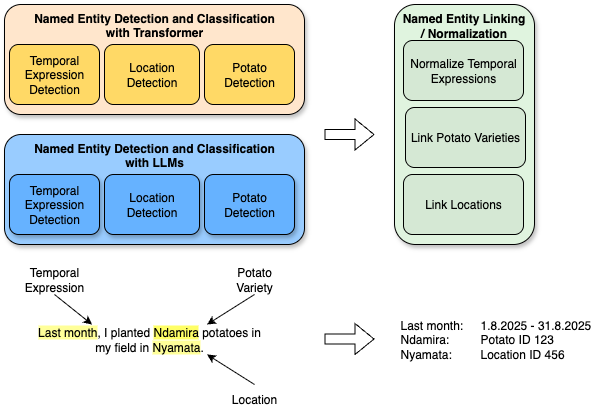

The diagram above was exported from draw.io. Its source (the exported page's mxGraphModel, read from the mxfile embedded in the PNG):
<mxGraphModel dx="2066" dy="1037" grid="1" gridSize="10" guides="1" tooltips="1" connect="1" arrows="1" fold="1" page="1" pageScale="1" pageWidth="827" pageHeight="1169" math="0" shadow="0">
  <root>
    <mxCell id="0" />
    <mxCell id="1" parent="0" />
    <mxCell id="wlkbPJD26bLJeZX_9bzR-29" value="" style="rounded=1;whiteSpace=wrap;html=1;shadow=1;fillColor=#E0F4DF;" vertex="1" parent="1">
      <mxGeometry x="420" y="160" width="140" height="240" as="geometry" />
    </mxCell>
    <mxCell id="wlkbPJD26bLJeZX_9bzR-2" value="Named Entity Detection and Classification&lt;div&gt;with Transformer&lt;/div&gt;" style="rounded=1;whiteSpace=wrap;html=1;shadow=1;fillColor=#FFE6CC;verticalAlign=top;fontStyle=1" vertex="1" parent="1">
      <mxGeometry x="30" y="160" width="300" height="110" as="geometry" />
    </mxCell>
    <mxCell id="wlkbPJD26bLJeZX_9bzR-7" value="Temporal Expression Detection" style="rounded=1;whiteSpace=wrap;html=1;fillColor=#FFD966;" vertex="1" parent="1">
      <mxGeometry x="35" y="200" width="90" height="60" as="geometry" />
    </mxCell>
    <mxCell id="wlkbPJD26bLJeZX_9bzR-8" value="Location Detection" style="rounded=1;whiteSpace=wrap;html=1;fillColor=#FFD966;" vertex="1" parent="1">
      <mxGeometry x="130" y="200" width="95" height="60" as="geometry" />
    </mxCell>
    <mxCell id="wlkbPJD26bLJeZX_9bzR-9" value="Potato Detection" style="rounded=1;whiteSpace=wrap;html=1;fillColor=#FFD966;" vertex="1" parent="1">
      <mxGeometry x="230" y="200" width="90" height="60" as="geometry" />
    </mxCell>
    <mxCell id="wlkbPJD26bLJeZX_9bzR-14" value="Named Entity Detection and Classification&lt;div&gt;with LLMs&lt;/div&gt;" style="rounded=1;whiteSpace=wrap;html=1;shadow=1;fillColor=#99CCFF;verticalAlign=top;fontStyle=1" vertex="1" parent="1">
      <mxGeometry x="30" y="290" width="300" height="110" as="geometry" />
    </mxCell>
    <mxCell id="wlkbPJD26bLJeZX_9bzR-15" value="Temporal Expression Detection" style="rounded=1;whiteSpace=wrap;html=1;fillColor=#66B2FF;shadow=1;" vertex="1" parent="1">
      <mxGeometry x="35" y="330" width="90" height="60" as="geometry" />
    </mxCell>
    <mxCell id="wlkbPJD26bLJeZX_9bzR-16" value="Location Detection" style="rounded=1;whiteSpace=wrap;html=1;fillColor=#66B2FF;shadow=1;" vertex="1" parent="1">
      <mxGeometry x="130" y="330" width="95" height="60" as="geometry" />
    </mxCell>
    <mxCell id="wlkbPJD26bLJeZX_9bzR-17" value="Potato Detection" style="rounded=1;whiteSpace=wrap;html=1;fillColor=#66B2FF;shadow=1;" vertex="1" parent="1">
      <mxGeometry x="230" y="330" width="90" height="60" as="geometry" />
    </mxCell>
    <mxCell id="wlkbPJD26bLJeZX_9bzR-18" value="Normalize Temporal Expressions" style="rounded=1;whiteSpace=wrap;html=1;fillColor=#D5E8D4;" vertex="1" parent="1">
      <mxGeometry x="429" y="196" width="120" height="60" as="geometry" />
    </mxCell>
    <mxCell id="wlkbPJD26bLJeZX_9bzR-19" value="Link Potato Varieties" style="rounded=1;whiteSpace=wrap;html=1;fillColor=#D5E8D4;" vertex="1" parent="1">
      <mxGeometry x="431" y="263" width="120" height="60" as="geometry" />
    </mxCell>
    <mxCell id="wlkbPJD26bLJeZX_9bzR-20" value="Link Locations" style="rounded=1;whiteSpace=wrap;html=1;fillColor=#D5E8D4;" vertex="1" parent="1">
      <mxGeometry x="429" y="330" width="120" height="60" as="geometry" />
    </mxCell>
    <mxCell id="wlkbPJD26bLJeZX_9bzR-33" value="Named Entity Linking / Normalization" style="text;html=1;align=center;verticalAlign=middle;whiteSpace=wrap;rounded=0;fontStyle=1" vertex="1" parent="1">
      <mxGeometry x="423.5" y="166" width="131" height="30" as="geometry" />
    </mxCell>
    <mxCell id="wlkbPJD26bLJeZX_9bzR-34" value="&lt;span style=&quot;background-color: rgb(255, 255, 153);&quot;&gt;Last month&lt;/span&gt;, I planted &lt;span style=&quot;background-color: rgb(255, 255, 102);&quot;&gt;Ndamira&lt;/span&gt;&amp;nbsp;potatoes in my field in &lt;span style=&quot;background-color: rgb(255, 255, 153);&quot;&gt;Nyamata&lt;/span&gt;&lt;span&gt;.&lt;/span&gt;" style="text;html=1;align=center;verticalAlign=middle;whiteSpace=wrap;rounded=0;" vertex="1" parent="1">
      <mxGeometry x="60" y="480" width="230" height="30" as="geometry" />
    </mxCell>
    <mxCell id="wlkbPJD26bLJeZX_9bzR-35" value="Temporal Expression" style="text;html=1;align=center;verticalAlign=middle;whiteSpace=wrap;rounded=0;" vertex="1" parent="1">
      <mxGeometry x="50" y="420" width="60" height="30" as="geometry" />
    </mxCell>
    <mxCell id="wlkbPJD26bLJeZX_9bzR-40" style="rounded=0;orthogonalLoop=1;jettySize=auto;html=1;exitX=0.5;exitY=1;exitDx=0;exitDy=0;entryX=0.75;entryY=0;entryDx=0;entryDy=0;" edge="1" parent="1" source="wlkbPJD26bLJeZX_9bzR-36" target="wlkbPJD26bLJeZX_9bzR-34">
      <mxGeometry relative="1" as="geometry" />
    </mxCell>
    <mxCell id="wlkbPJD26bLJeZX_9bzR-36" value="Potato Variety" style="text;html=1;align=center;verticalAlign=middle;whiteSpace=wrap;rounded=0;" vertex="1" parent="1">
      <mxGeometry x="250" y="420" width="60" height="30" as="geometry" />
    </mxCell>
    <mxCell id="wlkbPJD26bLJeZX_9bzR-41" style="rounded=0;orthogonalLoop=1;jettySize=auto;html=1;exitX=0.5;exitY=0;exitDx=0;exitDy=0;entryX=0.75;entryY=1;entryDx=0;entryDy=0;" edge="1" parent="1" source="wlkbPJD26bLJeZX_9bzR-37" target="wlkbPJD26bLJeZX_9bzR-34">
      <mxGeometry relative="1" as="geometry" />
    </mxCell>
    <mxCell id="wlkbPJD26bLJeZX_9bzR-37" value="Location" style="text;html=1;align=center;verticalAlign=middle;whiteSpace=wrap;rounded=0;" vertex="1" parent="1">
      <mxGeometry x="250" y="540" width="60" height="30" as="geometry" />
    </mxCell>
    <mxCell id="wlkbPJD26bLJeZX_9bzR-38" value="" style="endArrow=classic;html=1;rounded=0;exitX=0.5;exitY=1;exitDx=0;exitDy=0;entryX=0.25;entryY=0;entryDx=0;entryDy=0;" edge="1" parent="1" source="wlkbPJD26bLJeZX_9bzR-35" target="wlkbPJD26bLJeZX_9bzR-34">
      <mxGeometry width="50" height="50" relative="1" as="geometry">
        <mxPoint x="390" y="590" as="sourcePoint" />
        <mxPoint x="440" y="540" as="targetPoint" />
      </mxGeometry>
    </mxCell>
    <mxCell id="wlkbPJD26bLJeZX_9bzR-42" value="Last month:&lt;span style=&quot;white-space: pre;&quot;&gt;&#09;&lt;/span&gt;1.8.2025 - 31.8.2025&lt;div&gt;Ndamira: &lt;span style=&quot;white-space: pre;&quot;&gt;&#09;&lt;/span&gt;Potato ID 123&lt;/div&gt;&lt;div&gt;Nyamata:&lt;span style=&quot;white-space: pre;&quot;&gt;&#09;&lt;/span&gt;&lt;span style=&quot;white-space: pre;&quot;&gt;&#09;&lt;/span&gt;Location ID 456&lt;/div&gt;" style="text;html=1;align=left;verticalAlign=middle;whiteSpace=wrap;rounded=0;" vertex="1" parent="1">
      <mxGeometry x="423.5" y="480" width="210" height="30" as="geometry" />
    </mxCell>
    <mxCell id="wlkbPJD26bLJeZX_9bzR-43" value="" style="shape=flexArrow;endArrow=classic;html=1;rounded=0;" edge="1" parent="1">
      <mxGeometry width="50" height="50" relative="1" as="geometry">
        <mxPoint x="350" y="290" as="sourcePoint" />
        <mxPoint x="400" y="290" as="targetPoint" />
      </mxGeometry>
    </mxCell>
    <mxCell id="wlkbPJD26bLJeZX_9bzR-44" value="" style="shape=flexArrow;endArrow=classic;html=1;rounded=0;" edge="1" parent="1">
      <mxGeometry width="50" height="50" relative="1" as="geometry">
        <mxPoint x="350" y="494.5" as="sourcePoint" />
        <mxPoint x="400" y="494.5" as="targetPoint" />
      </mxGeometry>
    </mxCell>
  </root>
</mxGraphModel>